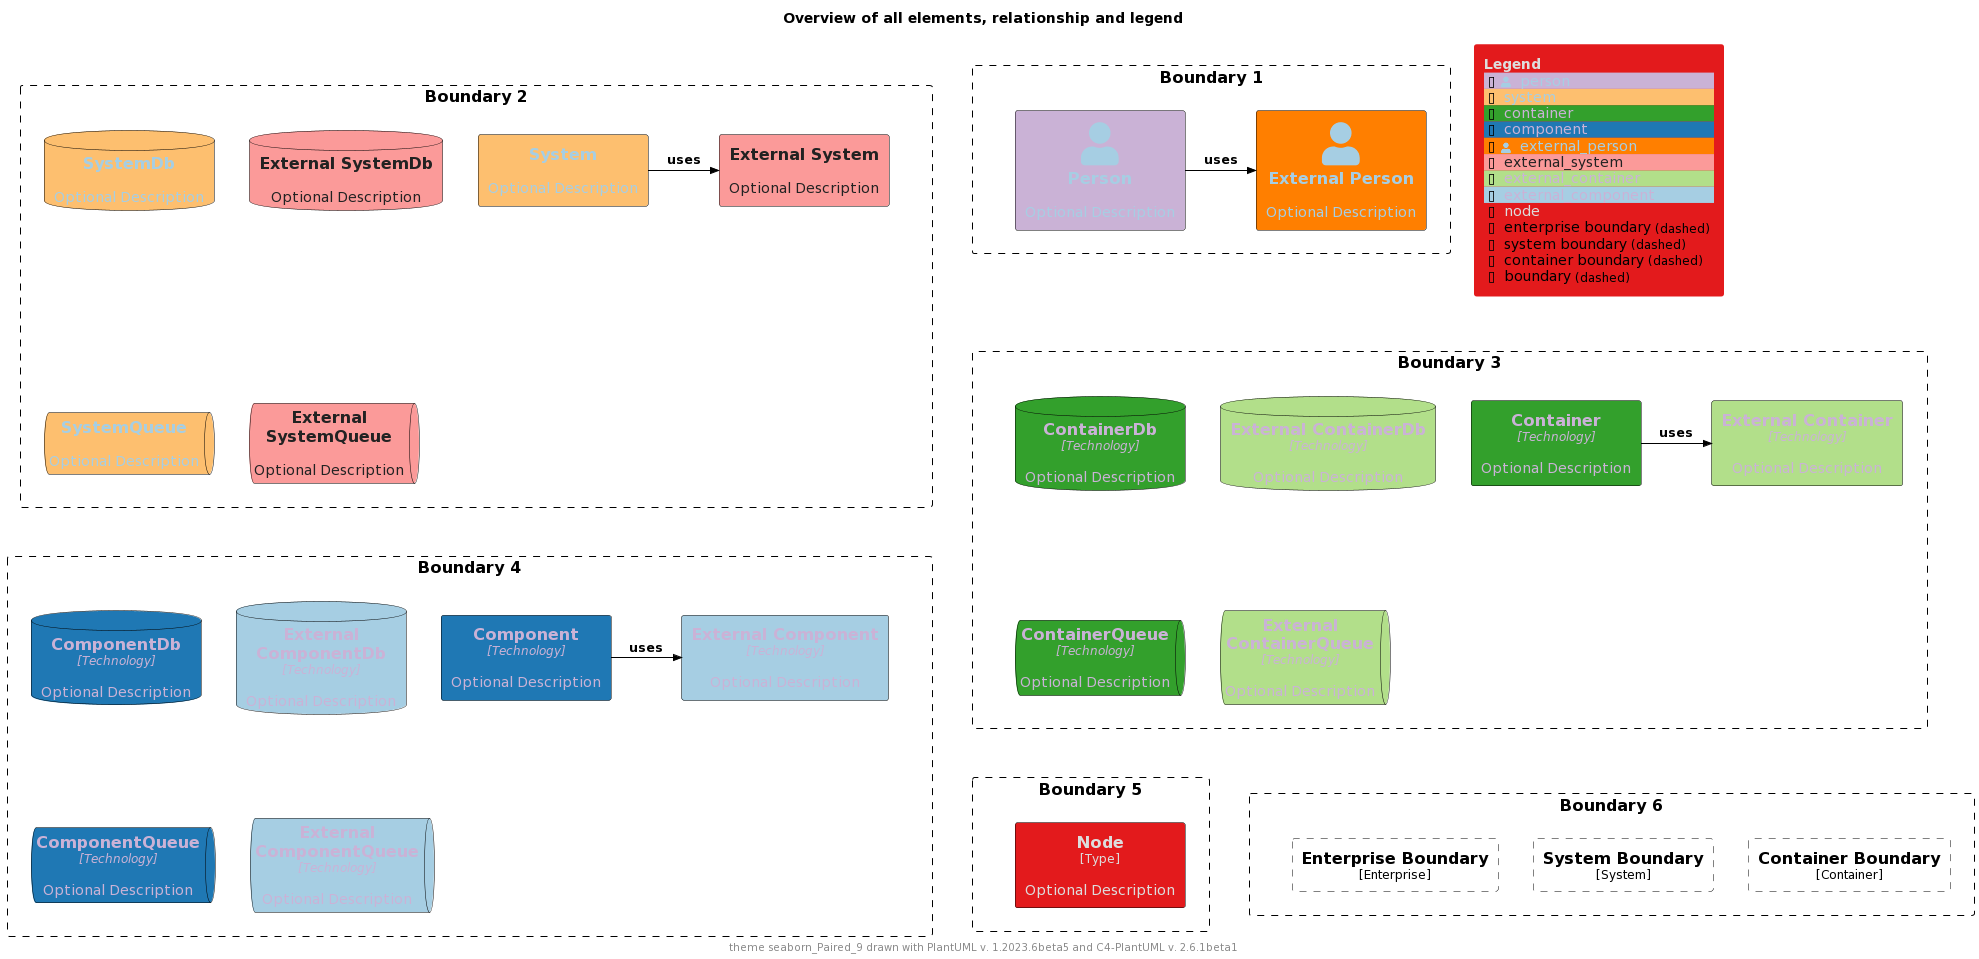

The diagram above was rendered by PlantUML. Its source (embedded in the PNG):
@startuml
'Theme: "puml-theme-seaborn_Paired_9.puml"
'Theme colors
' Metadata
' Created: 2023-05-02 22:09:48.987037+00:00
!$THEME = "seaborn_Paired_9"

!function $textcolor($bgColor)
!if $bgColor == $COLOR_INDEX_0 || $bgColor == $COLOR_INDEX_1 || $bgColor == $COLOR_INDEX_2 || $bgColor == $COLOR_INDEX_3
!return $COLOR_INDEX_8
!elseif $bgColor == $COLOR_INDEX_6 || $bgColor == $COLOR_INDEX_7 || $bgColor == $COLOR_INDEX_8
!return $COLOR_INDEX_0
!elseif %is_light($bgColor)
!return "#222222"
!elseif %is_dark($bgColor)
!return "#dddddd"
!else
!return $COLOR_TEXT_FALLBACK_COLOR
!endif
!endfunction

!$COLOR_INDEX_0="#a6cee3"
!$COLOR_INDEX_1="#1f78b4"
!$COLOR_INDEX_2="#b2df8a"
!$COLOR_INDEX_3="#33a02c"
!$COLOR_INDEX_4="#fb9a99"
!$COLOR_INDEX_5="#e31a1c"
!$COLOR_INDEX_6="#fdbf6f"
!$COLOR_INDEX_7="#ff7f00"
!$COLOR_INDEX_8="#cab2d6"
!$COLOR_BORDER_COLOR="#000000"

!$COLOR_TEXT_LIGHT=$COLOR_INDEX_0
!$COLOR_TEXT_DARK=$COLOR_INDEX_8
!$COLOR_TEXT_NEUTRAL=$textcolor($COLOR_INDEX_4)
!$COLOR_REL_COLOR=$textcolor($COLOR_INDEX_8)

!$COLOR_TEXT_FALLBACK_COLOR ?= "#000000"

' stereotype and technology font size
!$STEREOTYPE_FONT_SIZE ?= 12
!$TECHN_FONT_SIZE ?= 12

' default text color of all elements
!$ELEMENT_FONT_COLOR ?= $COLOR_TEXT_FALLBACK_COLOR

' arrow related colors and text size
!$ARROW_COLOR ?= $COLOR_TEXT_FALLBACK_COLOR
!$ARROW_FONT_COLOR ?= $COLOR_TEXT_FALLBACK_COLOR
!$ARROW_FONT_SIZE ?= 12

' (default) boundary related colors and style
!$BOUNDARY_COLOR ?= $COLOR_BORDER_COLOR
!$BOUNDARY_BG_COLOR ?= "transparent"
!$BOUNDARY_BORDER_STYLE ?= "dashed"

' person related colors
!$PERSON_BG_COLOR ?= $COLOR_INDEX_8
!$PERSON_FONT_COLOR ?= $textcolor($PERSON_BG_COLOR)
!$PERSON_BORDER_COLOR ?= $COLOR_BORDER_COLOR

' external person related colors
!$EXTERNAL_PERSON_BG_COLOR ?= $COLOR_INDEX_7
!$EXTERNAL_PERSON_FONT_COLOR ?= $textcolor($EXTERNAL_PERSON_BG_COLOR)
!$EXTERNAL_PERSON_BORDER_COLOR ?= $COLOR_BORDER_COLOR

' system related colors
!$SYSTEM_BG_COLOR ?= $COLOR_INDEX_6
!$SYSTEM_FONT_COLOR ?= $textcolor($SYSTEM_BG_COLOR)
!$SYSTEM_BORDER_COLOR ?= $COLOR_BORDER_COLOR

' external system related colors
!$EXTERNAL_SYSTEM_BG_COLOR ?= $COLOR_INDEX_4
!$EXTERNAL_SYSTEM_FONT_COLOR ?= $textcolor($EXTERNAL_SYSTEM_BG_COLOR)
!$EXTERNAL_SYSTEM_BORDER_COLOR ?= $COLOR_BORDER_COLOR

' system boundary related colors and style
!$SYSTEM_BOUNDARY_COLOR ?= $BOUNDARY_COLOR
!$SYSTEM_BOUNDARY_BG_COLOR ?= $BOUNDARY_BG_COLOR
!$SYSTEM_BOUNDARY_BORDER_STYLE ?= $BOUNDARY_BORDER_STYLE

' enterprise boundary related colors and style
!$ENTERPRISE_BOUNDARY_COLOR ?= $BOUNDARY_COLOR
!$ENTERPRISE_BOUNDARY_BG_COLOR ?= $BOUNDARY_BG_COLOR
!$ENTERPRISE_BOUNDARY_BORDER_STYLE ?= $BOUNDARY_BORDER_STYLE

' container related colors
!$CONTAINER_BG_COLOR ?= $COLOR_INDEX_3
!$CONTAINER_FONT_COLOR ?= $textcolor($CONTAINER_BG_COLOR)
!$CONTAINER_BORDER_COLOR ?= $COLOR_BORDER_COLOR

' external container related colors
!$EXTERNAL_CONTAINER_BG_COLOR ?= $COLOR_INDEX_2
!$EXTERNAL_CONTAINER_FONT_COLOR ?= $textcolor($EXTERNAL_CONTAINER_BG_COLOR)
!$EXTERNAL_CONTAINER_BORDER_COLOR ?= $COLOR_BORDER_COLOR

' container boundary related colors and style
!$CONTAINER_BOUNDARY_COLOR ?= $BOUNDARY_COLOR
!$CONTAINER_BOUNDARY_BG_COLOR ?= $BOUNDARY_BG_COLOR
!$CONTAINER_BOUNDARY_BORDER_STYLE ?= $BOUNDARY_BORDER_STYLE

' component related colors
!$COMPONENT_BG_COLOR ?= $COLOR_INDEX_1
!$COMPONENT_FONT_COLOR ?= $textcolor($COMPONENT_BG_COLOR)
!$COMPONENT_BORDER_COLOR ?= $COLOR_BORDER_COLOR

' external component related colors
!$EXTERNAL_COMPONENT_BG_COLOR ?= $COLOR_INDEX_0
!$EXTERNAL_COMPONENT_FONT_COLOR ?= $textcolor($EXTERNAL_COMPONENT_BG_COLOR)
!$EXTERNAL_COMPONENT_BORDER_COLOR ?= $COLOR_BORDER_COLOR

' node related colors
!$NODE_BG_COLOR ?= $COLOR_INDEX_5
!$NODE_FONT_COLOR ?= $textcolor($NODE_BG_COLOR)
!$NODE_BORDER_COLOR ?= $COLOR_BORDER_COLOR

' legend colors and sizes
!$LEGEND_TITLE_COLOR ?= $textcolor($COLOR_INDEX_5)
!$LEGEND_FONT_COLOR ?= $textcolor($COLOR_INDEX_5)
!$LEGEND_BG_COLOR ?= $COLOR_INDEX_5
!$LEGEND_BORDER_COLOR ?= $COLOR_INDEX_5
!$LEGEND_DARK_COLOR ?= $COLOR_TEXT_DARK
!$LEGEND_LIGHT_COLOR ?= $COLOR_TEXT_LIGHT

!$LEGEND_DETAILS_SMALL_SIZE ?= 8
!$LEGEND_DETAILS_NORMAL_SIZE ?= 12

' legend related texts
!$LEGEND_SHADOW_TEXT ?= "shadow"
!$LEGEND_NO_SHADOW_TEXT ?= "no shadow"
!$LEGEND_NO_FONT_BG_TEXT ?= "last text and back color"
!$LEGEND_NO_FONT_TEXT ?= "last text color"
!$LEGEND_NO_BG_TEXT ?= "last back color"
!$LEGEND_NO_LINE_TEXT ?= "last line color"
!$LEGEND_ROUNDED_BOX ?= "rounded box"
!$LEGEND_EIGHT_SIDED ?= "eight sided"
!$LEGEND_DOTTED_LINE ?= "dotted"
!$LEGEND_DASHED_LINE ?= "dashed"
!$LEGEND_BOLD_LINE ?= "bold"
!$LEGEND_BOUNDARY ?= "boundary"
!$LEGEND_DASHED_BOUNDARY ?= "dashed"
' transparent is ignored, produces smaller legends
' !$LEGEND_DASHED_TRANSPARENT_BOUNDARY ?= "dashed, transparent"
!$LEGEND_DASHED_TRANSPARENT_BOUNDARY ?= "dashed"

' sketch related colors, font and texts
!$SKETCH_BG_COLOR ?= "transparent"
!$SKETCH_FONT_COLOR ?= $COLOR_INDEX_8
!$SKETCH_WARNING_COLOR ?= $COLOR_INDEX_0

!$SKETCH_FONT_NAME ?= "Gochi Hand"

!$SKETCH_FOOTER_WARNING ?= "Warning:"
!$SKETCH_FOOTER_TEXT ?= "Created for discussion, needs to be validated"

' size of rectangle shape corner markers
!$ROUNDED_BOX_SIZE ?= 25
!$EIGHT_SIDED_SIZE ?= 18

' Elements


' displays all elements, relationship and legend (can be included in the theme test)
!if %variable_exists("RELATIVE_INCLUDE")
  !include %get_variable_value("RELATIVE_INCLUDE")/C4_Component.puml
  !include %get_variable_value("RELATIVE_INCLUDE")/C4_Deployment.puml
!else
  !include https://raw.githubusercontent.com/plantuml-stdlib/C4-PlantUML/master/C4_Component.puml
  !include https://raw.githubusercontent.com/plantuml-stdlib/C4-PlantUML/master/C4_Deployment.puml
!endif

SetDefaultLegendEntries("person\nsystem\ncontainer\ncomponent\nexternal_person\nexternal_system\nexternal_container\nexternal_component\nnode\nenterprise_boundary\nsystem_boundary\ncontainer_boundary\nboundary")

title Overview of all elements, relationship and legend

footer theme $THEME drawn with PlantUML v. %version() and C4-PlantUML v. C4Version()

Boundary(b2, "Boundary 2") {
  System(system, "System", "Optional Description")
  System_Ext(externalSystem, "External System", "Optional Description")
  Rel_R(system, externalSystem, "uses")

  SystemDb(systemDb, "SystemDb", "Optional Description")
  SystemDb_Ext(externalSystemDb, "External SystemDb", "Optional Description")
  SystemQueue(systemQueue, "SystemQueue", "Optional Description")
  SystemQueue_Ext(externalSystemQueue, "External SystemQueue", "Optional Description")    
}

Boundary(b1, "Boundary 1") {
  Person(person, "Person", "Optional Description")
  Person_Ext(externalPerson, "External Person", "Optional Description")
  Rel_R(person, externalPerson, "uses")
}

Boundary(b3, "Boundary 3") {
  Container(container, "Container", "Technology", "Optional Description")
  Container_Ext(externalContainer, "External Container", "Technology", "Optional Description")
  Rel_R(container, externalContainer, "uses")

  ContainerDb(containerDb, "ContainerDb", "Technology", "Optional Description")
  ContainerDb_Ext(externalContainerDb, "External ContainerDb", "Technology", "Optional Description")
  ContainerQueue(containerQueue, "ContainerQueue", "Technology", "Optional Description")
  ContainerQueue_Ext(externalContainerQueue, "External ContainerQueue", "Technology", "Optional Description")
}

Boundary(b4, "Boundary 4") {
  Component(component, "Component", "Technology", "Optional Description")
  Component_Ext(externalComponent, "External Component", "Technology", "Optional Description")
  Rel_R(component, externalComponent, "uses")

  ComponentDb(componentDb, "ComponentDb", "Technology", "Optional Description")
  ComponentDb_Ext(externalComponentDb, "External ComponentDb", "Technology", "Optional Description")
  ComponentQueue(componentQueue, "ComponentQueue", "Technology", "Optional Description")
  ComponentQueue_Ext(externalComponentQueue, "External ComponentQueue", "Technology", "Optional Description")
}

Boundary(b5, "Boundary 5") {
  Node(node, "Node", "Type", "Optional Description")
}

Boundary(b6, "Boundary 6") {
  Enterprise_Boundary(eb, "Enterprise Boundary") {
  }

  System_Boundary(sb, "System Boundary") {
  }

  Container_Boundary(cb, "Container Boundary") {
  }

  Lay_R(eb,sb)
  Lay_R(sb,cb)
}

Lay_D(b2,b3)
Lay_R(b2,b1)
Lay_D(b3,b4)
Lay_D(b4,b5)
Lay_R(b5,b6)

SHOW_FLOATING_LEGEND()
@enduml